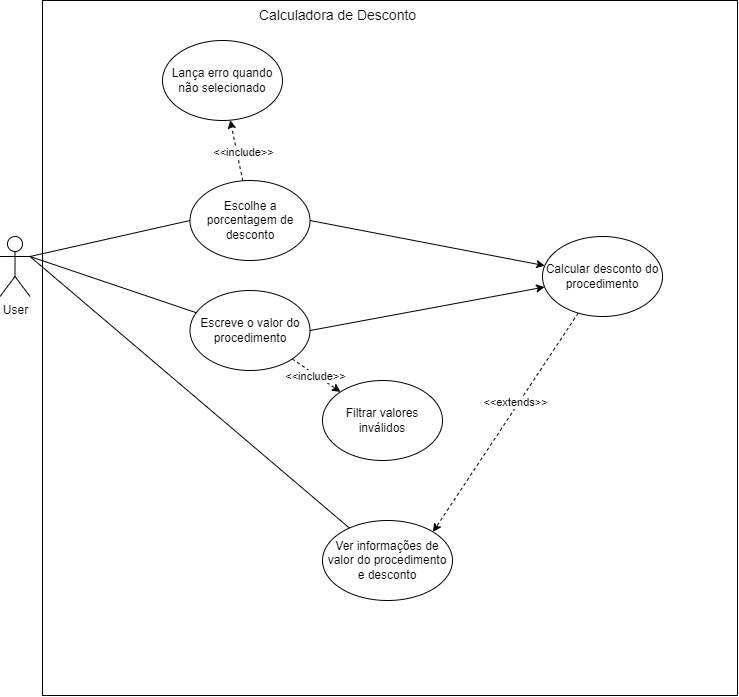

The diagram above was exported from draw.io. Its source (the exported page's mxGraphModel, read from the mxfile embedded in the PNG):
<mxGraphModel dx="1600" dy="2024" grid="1" gridSize="10" guides="1" tooltips="1" connect="1" arrows="1" fold="1" page="1" pageScale="1" pageWidth="827" pageHeight="1169" background="#ffffff" math="0" shadow="0">
  <root>
    <mxCell id="0" />
    <mxCell id="1" parent="0" />
    <mxCell id="8_zELlH4M6Aergh8L1qo-1" value="" style="whiteSpace=wrap;html=1;aspect=fixed;movable=0;resizable=0;rotatable=0;deletable=0;editable=0;locked=1;connectable=0;" parent="1" vertex="1">
      <mxGeometry x="50" y="-820" width="695" height="695" as="geometry" />
    </mxCell>
    <mxCell id="Sb9doOmVPY4nEXZGY5Ol-3" style="rounded=0;orthogonalLoop=1;jettySize=auto;html=1;exitX=1;exitY=0.3333333333333333;exitDx=0;exitDy=0;exitPerimeter=0;entryX=0;entryY=0.5;entryDx=0;entryDy=0;endArrow=none;endFill=0;" edge="1" parent="1" source="fjZrw_yFnhjDR4BaQDtl-2" target="8_zELlH4M6Aergh8L1qo-4">
      <mxGeometry relative="1" as="geometry" />
    </mxCell>
    <mxCell id="Sb9doOmVPY4nEXZGY5Ol-4" style="rounded=0;orthogonalLoop=1;jettySize=auto;html=1;exitX=1;exitY=0.3333333333333333;exitDx=0;exitDy=0;exitPerimeter=0;endArrow=none;endFill=0;" edge="1" parent="1" source="fjZrw_yFnhjDR4BaQDtl-2" target="8_zELlH4M6Aergh8L1qo-6">
      <mxGeometry relative="1" as="geometry" />
    </mxCell>
    <mxCell id="Sb9doOmVPY4nEXZGY5Ol-9" style="rounded=0;orthogonalLoop=1;jettySize=auto;html=1;exitX=1;exitY=0.3333333333333333;exitDx=0;exitDy=0;exitPerimeter=0;endArrow=none;endFill=0;" edge="1" parent="1" source="fjZrw_yFnhjDR4BaQDtl-2" target="Sb9doOmVPY4nEXZGY5Ol-8">
      <mxGeometry relative="1" as="geometry" />
    </mxCell>
    <mxCell id="fjZrw_yFnhjDR4BaQDtl-2" value="User&lt;br&gt;" style="shape=umlActor;verticalLabelPosition=bottom;verticalAlign=top;html=1;" parent="1" vertex="1">
      <mxGeometry x="7.5" y="-584" width="30" height="60" as="geometry" />
    </mxCell>
    <mxCell id="8_zELlH4M6Aergh8L1qo-15" style="rounded=0;orthogonalLoop=1;jettySize=auto;html=1;exitX=1;exitY=0.5;exitDx=0;exitDy=0;endArrow=classic;endFill=1;" parent="1" source="8_zELlH4M6Aergh8L1qo-4" target="8_zELlH4M6Aergh8L1qo-13" edge="1">
      <mxGeometry relative="1" as="geometry">
        <mxPoint x="350" y="-570" as="targetPoint" />
      </mxGeometry>
    </mxCell>
    <mxCell id="8_zELlH4M6Aergh8L1qo-20" style="rounded=0;orthogonalLoop=1;jettySize=auto;html=1;dashed=1;" parent="1" source="8_zELlH4M6Aergh8L1qo-4" target="8_zELlH4M6Aergh8L1qo-17" edge="1">
      <mxGeometry relative="1" as="geometry" />
    </mxCell>
    <mxCell id="8_zELlH4M6Aergh8L1qo-21" value="&amp;lt;&amp;lt;include&amp;gt;&amp;gt;" style="edgeLabel;html=1;align=center;verticalAlign=middle;resizable=0;points=[];" parent="8_zELlH4M6Aergh8L1qo-20" vertex="1" connectable="0">
      <mxGeometry x="-0.3903" y="3" relative="1" as="geometry">
        <mxPoint x="6" y="-12" as="offset" />
      </mxGeometry>
    </mxCell>
    <mxCell id="8_zELlH4M6Aergh8L1qo-4" value="Escolhe a porcentagem de desconto" style="ellipse;whiteSpace=wrap;html=1;" parent="1" vertex="1">
      <mxGeometry x="197.5" y="-640" width="120" height="80" as="geometry" />
    </mxCell>
    <mxCell id="8_zELlH4M6Aergh8L1qo-11" style="rounded=0;orthogonalLoop=1;jettySize=auto;html=1;dashed=1;" parent="1" source="8_zELlH4M6Aergh8L1qo-6" target="8_zELlH4M6Aergh8L1qo-10" edge="1">
      <mxGeometry relative="1" as="geometry" />
    </mxCell>
    <mxCell id="8_zELlH4M6Aergh8L1qo-12" value="&amp;lt;&amp;lt;include&amp;gt;&amp;gt;" style="edgeLabel;html=1;align=center;verticalAlign=middle;resizable=0;points=[];" parent="8_zELlH4M6Aergh8L1qo-11" vertex="1" connectable="0">
      <mxGeometry x="0.0178" y="-2" relative="1" as="geometry">
        <mxPoint x="-1" y="-1" as="offset" />
      </mxGeometry>
    </mxCell>
    <mxCell id="8_zELlH4M6Aergh8L1qo-14" style="rounded=0;orthogonalLoop=1;jettySize=auto;html=1;exitX=1;exitY=0.5;exitDx=0;exitDy=0;" parent="1" source="8_zELlH4M6Aergh8L1qo-6" target="8_zELlH4M6Aergh8L1qo-13" edge="1">
      <mxGeometry relative="1" as="geometry" />
    </mxCell>
    <mxCell id="8_zELlH4M6Aergh8L1qo-6" value="Escreve o valor do procedimento" style="ellipse;whiteSpace=wrap;html=1;" parent="1" vertex="1">
      <mxGeometry x="197.5" y="-530" width="120" height="80" as="geometry" />
    </mxCell>
    <mxCell id="8_zELlH4M6Aergh8L1qo-8" value="Calculadora de Desconto" style="text;html=1;strokeColor=none;fillColor=none;align=center;verticalAlign=middle;whiteSpace=wrap;rounded=0;fontSize=14;movable=0;resizable=0;rotatable=0;deletable=0;editable=0;locked=1;connectable=0;" parent="1" vertex="1">
      <mxGeometry x="252.5" y="-820" width="185" height="30" as="geometry" />
    </mxCell>
    <mxCell id="8_zELlH4M6Aergh8L1qo-10" value="Filtrar valores inválidos" style="ellipse;whiteSpace=wrap;html=1;" parent="1" vertex="1">
      <mxGeometry x="330" y="-440" width="120" height="80" as="geometry" />
    </mxCell>
    <mxCell id="Sb9doOmVPY4nEXZGY5Ol-11" style="rounded=0;orthogonalLoop=1;jettySize=auto;html=1;entryX=1;entryY=0;entryDx=0;entryDy=0;dashed=1;" edge="1" parent="1" source="8_zELlH4M6Aergh8L1qo-13" target="Sb9doOmVPY4nEXZGY5Ol-8">
      <mxGeometry relative="1" as="geometry" />
    </mxCell>
    <mxCell id="Sb9doOmVPY4nEXZGY5Ol-13" value="&amp;lt;&amp;lt;extends&amp;gt;&amp;gt;" style="edgeLabel;html=1;align=center;verticalAlign=middle;resizable=0;points=[];" vertex="1" connectable="0" parent="Sb9doOmVPY4nEXZGY5Ol-11">
      <mxGeometry x="-0.1707" y="-4" relative="1" as="geometry">
        <mxPoint as="offset" />
      </mxGeometry>
    </mxCell>
    <mxCell id="8_zELlH4M6Aergh8L1qo-13" value="Calcular desconto do procedimento" style="ellipse;whiteSpace=wrap;html=1;" parent="1" vertex="1">
      <mxGeometry x="550" y="-584" width="120" height="80" as="geometry" />
    </mxCell>
    <mxCell id="8_zELlH4M6Aergh8L1qo-17" value="Lança erro quando não selecionado" style="ellipse;whiteSpace=wrap;html=1;" parent="1" vertex="1">
      <mxGeometry x="170" y="-780" width="120" height="80" as="geometry" />
    </mxCell>
    <mxCell id="Sb9doOmVPY4nEXZGY5Ol-8" value="Ver informações de valor do procedimento e desconto" style="ellipse;whiteSpace=wrap;html=1;" vertex="1" parent="1">
      <mxGeometry x="330" y="-300" width="130" height="80" as="geometry" />
    </mxCell>
  </root>
</mxGraphModel>